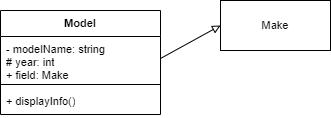

The diagram above was exported from draw.io. Its source (the exported page's mxGraphModel, read from the mxfile embedded in the PNG):
<mxGraphModel dx="1034" dy="430" grid="1" gridSize="10" guides="1" tooltips="1" connect="1" arrows="1" fold="1" page="1" pageScale="1" pageWidth="850" pageHeight="1100" math="0" shadow="0">
  <root>
    <mxCell id="0" />
    <mxCell id="1" parent="0" />
    <mxCell id="VwFIWO7Z87KA3ySEGy23-3" value="Make" style="html=1;whiteSpace=wrap;fontFamily=Helvetica;fontSize=11;fontColor=default;" parent="1" vertex="1">
      <mxGeometry x="370" y="160" width="110" height="50" as="geometry" />
    </mxCell>
    <mxCell id="VwFIWO7Z87KA3ySEGy23-5" value="Model" style="swimlane;fontStyle=1;align=center;verticalAlign=top;childLayout=stackLayout;horizontal=1;startSize=26;horizontalStack=0;resizeParent=1;resizeParentMax=0;resizeLast=0;collapsible=1;marginBottom=0;whiteSpace=wrap;html=1;fontFamily=Helvetica;fontSize=11;fontColor=default;" parent="1" vertex="1">
      <mxGeometry x="150" y="170" width="160" height="104" as="geometry" />
    </mxCell>
    <mxCell id="VwFIWO7Z87KA3ySEGy23-6" value="- modelName: string&lt;br&gt;# year: int&lt;br&gt;+ field: Make" style="text;strokeColor=none;fillColor=none;align=left;verticalAlign=top;spacingLeft=4;spacingRight=4;overflow=hidden;rotatable=0;points=[[0,0.5],[1,0.5]];portConstraint=eastwest;whiteSpace=wrap;html=1;fontSize=11;fontFamily=Helvetica;fontColor=default;" parent="VwFIWO7Z87KA3ySEGy23-5" vertex="1">
      <mxGeometry y="26" width="160" height="44" as="geometry" />
    </mxCell>
    <mxCell id="VwFIWO7Z87KA3ySEGy23-7" value="" style="line;strokeWidth=1;fillColor=none;align=left;verticalAlign=middle;spacingTop=-1;spacingLeft=3;spacingRight=3;rotatable=0;labelPosition=right;points=[];portConstraint=eastwest;strokeColor=inherit;fontFamily=Helvetica;fontSize=11;fontColor=default;" parent="VwFIWO7Z87KA3ySEGy23-5" vertex="1">
      <mxGeometry y="70" width="160" height="8" as="geometry" />
    </mxCell>
    <mxCell id="VwFIWO7Z87KA3ySEGy23-8" value="+ displayInfo()" style="text;strokeColor=none;fillColor=none;align=left;verticalAlign=top;spacingLeft=4;spacingRight=4;overflow=hidden;rotatable=0;points=[[0,0.5],[1,0.5]];portConstraint=eastwest;whiteSpace=wrap;html=1;fontSize=11;fontFamily=Helvetica;fontColor=default;" parent="VwFIWO7Z87KA3ySEGy23-5" vertex="1">
      <mxGeometry y="78" width="160" height="26" as="geometry" />
    </mxCell>
    <mxCell id="CK6YdMD68IC0NQn5p63T-1" value="" style="endArrow=block;endFill=0;html=1;rounded=0;entryX=0;entryY=0.5;entryDx=0;entryDy=0;exitX=1;exitY=0.5;exitDx=0;exitDy=0;" parent="1" source="VwFIWO7Z87KA3ySEGy23-6" target="VwFIWO7Z87KA3ySEGy23-3" edge="1">
      <mxGeometry width="160" relative="1" as="geometry">
        <mxPoint x="79" y="93" as="sourcePoint" />
        <mxPoint x="79" y="153" as="targetPoint" />
      </mxGeometry>
    </mxCell>
  </root>
</mxGraphModel>